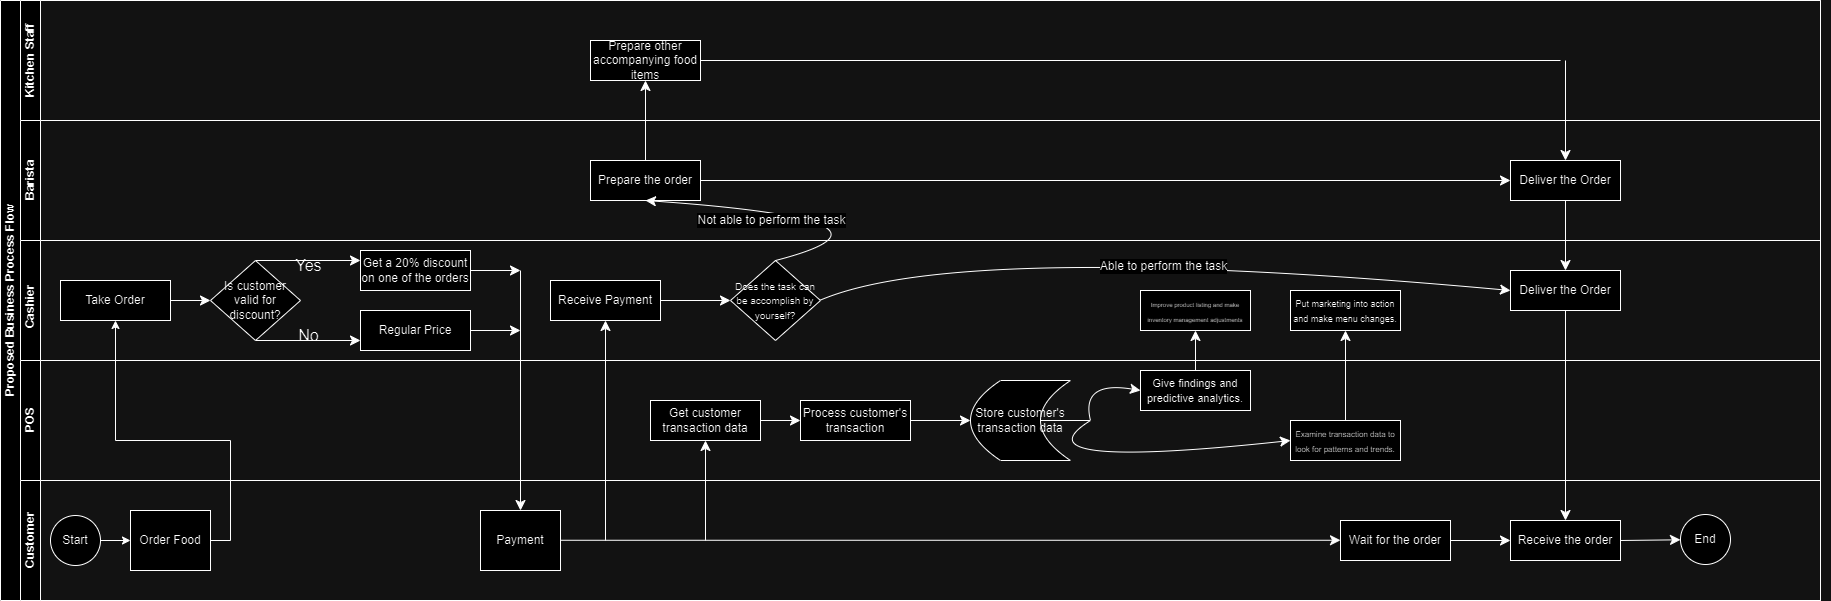

The diagram above was exported from draw.io. Its source (the exported page's mxGraphModel, read from the mxfile embedded in the PNG):
<mxGraphModel dx="1032" dy="551" grid="1" gridSize="10" guides="1" tooltips="1" connect="1" arrows="1" fold="1" page="1" pageScale="1" pageWidth="827" pageHeight="1169" math="0" shadow="0">
  <root>
    <mxCell id="0" />
    <mxCell id="1" parent="0" />
    <mxCell id="ZnDaNvSYuSpdSzAX2IMN-17" value="Proposed Business Process Flow" style="swimlane;html=1;childLayout=stackLayout;resizeParent=1;resizeParentMax=0;horizontal=0;startSize=20;horizontalStack=0;" parent="1" vertex="1">
      <mxGeometry x="80" y="70" width="1820" height="600" as="geometry" />
    </mxCell>
    <mxCell id="ZnDaNvSYuSpdSzAX2IMN-22" value="Kitchen Staff" style="swimlane;html=1;startSize=20;horizontal=0;" parent="ZnDaNvSYuSpdSzAX2IMN-17" vertex="1">
      <mxGeometry x="20" width="1800" height="120" as="geometry">
        <mxRectangle x="20" width="770" height="30" as="alternateBounds" />
      </mxGeometry>
    </mxCell>
    <mxCell id="ZnDaNvSYuSpdSzAX2IMN-167" value="&lt;font style=&quot;font-size: 12px;&quot;&gt;Prepare other accompanying food items&lt;/font&gt;" style="rounded=0;whiteSpace=wrap;html=1;" parent="ZnDaNvSYuSpdSzAX2IMN-22" vertex="1">
      <mxGeometry x="570" y="40" width="110" height="40" as="geometry" />
    </mxCell>
    <mxCell id="ZnDaNvSYuSpdSzAX2IMN-170" value="" style="endArrow=none;html=1;rounded=0;fontSize=12;startSize=8;endSize=8;curved=1;exitX=1;exitY=0.5;exitDx=0;exitDy=0;" parent="ZnDaNvSYuSpdSzAX2IMN-22" source="ZnDaNvSYuSpdSzAX2IMN-167" edge="1">
      <mxGeometry width="50" height="50" relative="1" as="geometry">
        <mxPoint x="800" y="80" as="sourcePoint" />
        <mxPoint x="1540" y="60" as="targetPoint" />
      </mxGeometry>
    </mxCell>
    <mxCell id="ZnDaNvSYuSpdSzAX2IMN-171" value="" style="endArrow=classic;html=1;rounded=0;fontSize=12;startSize=8;endSize=8;curved=1;entryX=0.5;entryY=0;entryDx=0;entryDy=0;" parent="ZnDaNvSYuSpdSzAX2IMN-22" target="ZnDaNvSYuSpdSzAX2IMN-164" edge="1">
      <mxGeometry width="50" height="50" relative="1" as="geometry">
        <mxPoint x="1545" y="60" as="sourcePoint" />
        <mxPoint x="1610" y="50" as="targetPoint" />
      </mxGeometry>
    </mxCell>
    <mxCell id="ZnDaNvSYuSpdSzAX2IMN-29" value="Barista" style="swimlane;html=1;startSize=20;horizontal=0;" parent="ZnDaNvSYuSpdSzAX2IMN-17" vertex="1">
      <mxGeometry x="20" y="120" width="1800" height="120" as="geometry" />
    </mxCell>
    <mxCell id="ZnDaNvSYuSpdSzAX2IMN-165" style="edgeStyle=none;curved=1;rounded=0;orthogonalLoop=1;jettySize=auto;html=1;exitX=1;exitY=0.5;exitDx=0;exitDy=0;entryX=0;entryY=0.5;entryDx=0;entryDy=0;fontSize=12;startSize=8;endSize=8;" parent="ZnDaNvSYuSpdSzAX2IMN-29" source="ZnDaNvSYuSpdSzAX2IMN-160" target="ZnDaNvSYuSpdSzAX2IMN-164" edge="1">
      <mxGeometry relative="1" as="geometry" />
    </mxCell>
    <mxCell id="ZnDaNvSYuSpdSzAX2IMN-160" value="Prepare the order" style="rounded=0;whiteSpace=wrap;html=1;" parent="ZnDaNvSYuSpdSzAX2IMN-29" vertex="1">
      <mxGeometry x="570" y="40" width="110" height="40" as="geometry" />
    </mxCell>
    <mxCell id="ZnDaNvSYuSpdSzAX2IMN-164" value="&lt;font style=&quot;font-size: 12px;&quot;&gt;Deliver the Order&lt;/font&gt;" style="rounded=0;whiteSpace=wrap;html=1;" parent="ZnDaNvSYuSpdSzAX2IMN-29" vertex="1">
      <mxGeometry x="1490" y="40" width="110" height="40" as="geometry" />
    </mxCell>
    <mxCell id="ZnDaNvSYuSpdSzAX2IMN-33" value="&lt;span style=&quot;white-space: pre;&quot;&gt;&#09;&lt;/span&gt;&lt;span style=&quot;white-space: pre;&quot;&gt;&#09;&lt;/span&gt;&lt;span style=&quot;white-space: pre;&quot;&gt;&#09;&lt;/span&gt;&lt;span style=&quot;white-space: pre;&quot;&gt;&#09;&lt;/span&gt;Cashier" style="swimlane;html=1;startSize=20;horizontal=0;" parent="ZnDaNvSYuSpdSzAX2IMN-17" vertex="1">
      <mxGeometry x="20" y="240" width="1800" height="240" as="geometry">
        <mxRectangle x="20" y="240" width="1460" height="30" as="alternateBounds" />
      </mxGeometry>
    </mxCell>
    <mxCell id="ZnDaNvSYuSpdSzAX2IMN-54" style="edgeStyle=none;curved=1;rounded=0;orthogonalLoop=1;jettySize=auto;html=1;exitX=0.5;exitY=0;exitDx=0;exitDy=0;entryX=0;entryY=0.25;entryDx=0;entryDy=0;fontSize=12;startSize=8;endSize=8;" parent="ZnDaNvSYuSpdSzAX2IMN-33" source="ZnDaNvSYuSpdSzAX2IMN-36" target="ZnDaNvSYuSpdSzAX2IMN-52" edge="1">
      <mxGeometry relative="1" as="geometry" />
    </mxCell>
    <mxCell id="ZnDaNvSYuSpdSzAX2IMN-55" style="edgeStyle=none;curved=1;rounded=0;orthogonalLoop=1;jettySize=auto;html=1;exitX=0.5;exitY=1;exitDx=0;exitDy=0;entryX=0;entryY=0.75;entryDx=0;entryDy=0;fontSize=12;startSize=8;endSize=8;" parent="ZnDaNvSYuSpdSzAX2IMN-33" source="ZnDaNvSYuSpdSzAX2IMN-36" target="ZnDaNvSYuSpdSzAX2IMN-53" edge="1">
      <mxGeometry relative="1" as="geometry" />
    </mxCell>
    <mxCell id="ZnDaNvSYuSpdSzAX2IMN-36" value="Is customer valid for discount?" style="rhombus;whiteSpace=wrap;html=1;fontFamily=Helvetica;fontSize=12;fontColor=#000000;align=center;" parent="ZnDaNvSYuSpdSzAX2IMN-33" vertex="1">
      <mxGeometry x="190" y="20" width="90" height="80" as="geometry" />
    </mxCell>
    <mxCell id="ZnDaNvSYuSpdSzAX2IMN-38" value="POS" style="swimlane;html=1;startSize=20;horizontal=0;" parent="ZnDaNvSYuSpdSzAX2IMN-33" vertex="1">
      <mxGeometry y="120" width="1800" height="120" as="geometry">
        <mxRectangle y="120" width="40" height="60" as="alternateBounds" />
      </mxGeometry>
    </mxCell>
    <mxCell id="ZnDaNvSYuSpdSzAX2IMN-67" value="Store customer's transaction data" style="shape=dataStorage;whiteSpace=wrap;html=1;fixedSize=1;size=30;" parent="ZnDaNvSYuSpdSzAX2IMN-38" vertex="1">
      <mxGeometry x="950" y="20" width="100" height="80" as="geometry" />
    </mxCell>
    <mxCell id="ZnDaNvSYuSpdSzAX2IMN-70" value="&lt;font style=&quot;font-size: 8px;&quot;&gt;Examine transaction data to look for patterns and trends.&lt;/font&gt;" style="rounded=0;whiteSpace=wrap;html=1;" parent="ZnDaNvSYuSpdSzAX2IMN-38" vertex="1">
      <mxGeometry x="1270" y="60" width="110" height="40" as="geometry" />
    </mxCell>
    <mxCell id="ZnDaNvSYuSpdSzAX2IMN-79" value="" style="endArrow=classic;html=1;rounded=0;fontSize=12;startSize=8;endSize=8;curved=1;entryX=0;entryY=0.5;entryDx=0;entryDy=0;" parent="ZnDaNvSYuSpdSzAX2IMN-38" target="ZnDaNvSYuSpdSzAX2IMN-70" edge="1">
      <mxGeometry width="50" height="50" relative="1" as="geometry">
        <mxPoint x="1070" y="60" as="sourcePoint" />
        <mxPoint x="1080" y="60" as="targetPoint" />
        <Array as="points">
          <mxPoint x="990" y="110" />
        </Array>
      </mxGeometry>
    </mxCell>
    <mxCell id="ZnDaNvSYuSpdSzAX2IMN-66" style="edgeStyle=none;curved=1;rounded=0;orthogonalLoop=1;jettySize=auto;html=1;exitX=1;exitY=0.5;exitDx=0;exitDy=0;entryX=0;entryY=0.5;entryDx=0;entryDy=0;fontSize=12;startSize=8;endSize=8;" parent="ZnDaNvSYuSpdSzAX2IMN-38" source="ZnDaNvSYuSpdSzAX2IMN-61" target="ZnDaNvSYuSpdSzAX2IMN-62" edge="1">
      <mxGeometry relative="1" as="geometry" />
    </mxCell>
    <mxCell id="ZnDaNvSYuSpdSzAX2IMN-61" value="Get customer transaction data" style="rounded=0;whiteSpace=wrap;html=1;" parent="ZnDaNvSYuSpdSzAX2IMN-38" vertex="1">
      <mxGeometry x="630" y="40" width="110" height="40" as="geometry" />
    </mxCell>
    <mxCell id="ZnDaNvSYuSpdSzAX2IMN-68" style="edgeStyle=none;curved=1;rounded=0;orthogonalLoop=1;jettySize=auto;html=1;exitX=1;exitY=0.5;exitDx=0;exitDy=0;entryX=0;entryY=0.5;entryDx=0;entryDy=0;fontSize=12;startSize=8;endSize=8;" parent="ZnDaNvSYuSpdSzAX2IMN-38" source="ZnDaNvSYuSpdSzAX2IMN-62" edge="1">
      <mxGeometry relative="1" as="geometry">
        <mxPoint x="950" y="60" as="targetPoint" />
      </mxGeometry>
    </mxCell>
    <mxCell id="ZnDaNvSYuSpdSzAX2IMN-62" value="Process customer's transaction" style="rounded=0;whiteSpace=wrap;html=1;" parent="ZnDaNvSYuSpdSzAX2IMN-38" vertex="1">
      <mxGeometry x="780" y="40" width="110" height="40" as="geometry" />
    </mxCell>
    <mxCell id="ZnDaNvSYuSpdSzAX2IMN-69" value="&lt;font style=&quot;font-size: 11px;&quot;&gt;Give findings and predictive analytics.&lt;/font&gt;" style="rounded=0;whiteSpace=wrap;html=1;" parent="ZnDaNvSYuSpdSzAX2IMN-38" vertex="1">
      <mxGeometry x="1120" y="10" width="110" height="40" as="geometry" />
    </mxCell>
    <mxCell id="ZnDaNvSYuSpdSzAX2IMN-71" value="" style="endArrow=none;html=1;rounded=0;fontSize=12;startSize=8;endSize=8;curved=1;exitX=0.7;exitY=0.5;exitDx=0;exitDy=0;exitPerimeter=0;" parent="ZnDaNvSYuSpdSzAX2IMN-38" edge="1">
      <mxGeometry width="50" height="50" relative="1" as="geometry">
        <mxPoint x="1020" y="60" as="sourcePoint" />
        <mxPoint x="1070" y="60" as="targetPoint" />
      </mxGeometry>
    </mxCell>
    <mxCell id="ZnDaNvSYuSpdSzAX2IMN-78" value="" style="endArrow=classic;html=1;rounded=0;fontSize=12;startSize=8;endSize=8;curved=1;entryX=0;entryY=0.5;entryDx=0;entryDy=0;" parent="ZnDaNvSYuSpdSzAX2IMN-38" target="ZnDaNvSYuSpdSzAX2IMN-69" edge="1">
      <mxGeometry width="50" height="50" relative="1" as="geometry">
        <mxPoint x="1070" y="60" as="sourcePoint" />
        <mxPoint x="1120" y="10" as="targetPoint" />
        <Array as="points">
          <mxPoint x="1060" y="20" />
        </Array>
      </mxGeometry>
    </mxCell>
    <mxCell id="ZnDaNvSYuSpdSzAX2IMN-125" value="&lt;font style=&quot;font-size: 6px;&quot;&gt;Improve product listing and make inventory management adjustments&lt;/font&gt;" style="rounded=0;whiteSpace=wrap;html=1;" parent="ZnDaNvSYuSpdSzAX2IMN-38" vertex="1">
      <mxGeometry x="1120" y="-70" width="110" height="40" as="geometry" />
    </mxCell>
    <mxCell id="ZnDaNvSYuSpdSzAX2IMN-126" value="&lt;font style=&quot;font-size: 9px;&quot;&gt;Put marketing into action and make menu changes.&lt;/font&gt;" style="rounded=0;whiteSpace=wrap;html=1;" parent="ZnDaNvSYuSpdSzAX2IMN-38" vertex="1">
      <mxGeometry x="1270" y="-70" width="110" height="40" as="geometry" />
    </mxCell>
    <mxCell id="ZnDaNvSYuSpdSzAX2IMN-127" style="edgeStyle=none;curved=1;rounded=0;orthogonalLoop=1;jettySize=auto;html=1;fontSize=12;startSize=8;endSize=8;" parent="ZnDaNvSYuSpdSzAX2IMN-38" source="ZnDaNvSYuSpdSzAX2IMN-69" target="ZnDaNvSYuSpdSzAX2IMN-125" edge="1">
      <mxGeometry relative="1" as="geometry" />
    </mxCell>
    <mxCell id="ZnDaNvSYuSpdSzAX2IMN-128" style="edgeStyle=none;curved=1;rounded=0;orthogonalLoop=1;jettySize=auto;html=1;entryX=0.5;entryY=1;entryDx=0;entryDy=0;fontSize=12;startSize=8;endSize=8;" parent="ZnDaNvSYuSpdSzAX2IMN-38" target="ZnDaNvSYuSpdSzAX2IMN-126" edge="1">
      <mxGeometry relative="1" as="geometry">
        <mxPoint x="1325" y="60" as="sourcePoint" />
      </mxGeometry>
    </mxCell>
    <mxCell id="ZnDaNvSYuSpdSzAX2IMN-51" style="edgeStyle=none;curved=1;rounded=0;orthogonalLoop=1;jettySize=auto;html=1;entryX=0;entryY=0.5;entryDx=0;entryDy=0;fontSize=12;startSize=8;endSize=8;" parent="ZnDaNvSYuSpdSzAX2IMN-33" source="ZnDaNvSYuSpdSzAX2IMN-48" target="ZnDaNvSYuSpdSzAX2IMN-36" edge="1">
      <mxGeometry relative="1" as="geometry" />
    </mxCell>
    <mxCell id="ZnDaNvSYuSpdSzAX2IMN-48" value="Take Order" style="rounded=0;whiteSpace=wrap;html=1;" parent="ZnDaNvSYuSpdSzAX2IMN-33" vertex="1">
      <mxGeometry x="40" y="40" width="110" height="40" as="geometry" />
    </mxCell>
    <mxCell id="ZnDaNvSYuSpdSzAX2IMN-59" style="edgeStyle=none;curved=1;rounded=0;orthogonalLoop=1;jettySize=auto;html=1;fontSize=12;startSize=8;endSize=8;" parent="ZnDaNvSYuSpdSzAX2IMN-33" source="ZnDaNvSYuSpdSzAX2IMN-52" edge="1">
      <mxGeometry relative="1" as="geometry">
        <mxPoint x="500" y="30" as="targetPoint" />
      </mxGeometry>
    </mxCell>
    <mxCell id="ZnDaNvSYuSpdSzAX2IMN-52" value="Get a 20% discount on one of the orders" style="rounded=0;whiteSpace=wrap;html=1;" parent="ZnDaNvSYuSpdSzAX2IMN-33" vertex="1">
      <mxGeometry x="340" y="10" width="110" height="40" as="geometry" />
    </mxCell>
    <mxCell id="ZnDaNvSYuSpdSzAX2IMN-60" style="edgeStyle=none;curved=1;rounded=0;orthogonalLoop=1;jettySize=auto;html=1;fontSize=12;startSize=8;endSize=8;" parent="ZnDaNvSYuSpdSzAX2IMN-33" source="ZnDaNvSYuSpdSzAX2IMN-53" edge="1">
      <mxGeometry relative="1" as="geometry">
        <mxPoint x="500" y="90" as="targetPoint" />
      </mxGeometry>
    </mxCell>
    <mxCell id="ZnDaNvSYuSpdSzAX2IMN-53" value="Regular Price" style="rounded=0;whiteSpace=wrap;html=1;" parent="ZnDaNvSYuSpdSzAX2IMN-33" vertex="1">
      <mxGeometry x="340" y="70" width="110" height="40" as="geometry" />
    </mxCell>
    <mxCell id="ZnDaNvSYuSpdSzAX2IMN-56" value="Yes" style="text;html=1;align=center;verticalAlign=middle;resizable=0;points=[];autosize=1;strokeColor=none;fillColor=none;fontSize=16;" parent="ZnDaNvSYuSpdSzAX2IMN-33" vertex="1">
      <mxGeometry x="263" y="10" width="50" height="30" as="geometry" />
    </mxCell>
    <mxCell id="ZnDaNvSYuSpdSzAX2IMN-57" value="No" style="text;html=1;align=center;verticalAlign=middle;resizable=0;points=[];autosize=1;strokeColor=none;fillColor=none;fontSize=16;" parent="ZnDaNvSYuSpdSzAX2IMN-33" vertex="1">
      <mxGeometry x="268" y="80" width="40" height="30" as="geometry" />
    </mxCell>
    <mxCell id="ZnDaNvSYuSpdSzAX2IMN-58" value="" style="endArrow=classic;html=1;rounded=0;fontSize=12;startSize=8;endSize=8;curved=1;entryX=0.5;entryY=0;entryDx=0;entryDy=0;" parent="ZnDaNvSYuSpdSzAX2IMN-33" target="ZnDaNvSYuSpdSzAX2IMN-44" edge="1">
      <mxGeometry width="50" height="50" relative="1" as="geometry">
        <mxPoint x="500" y="30" as="sourcePoint" />
        <mxPoint x="500" y="270" as="targetPoint" />
      </mxGeometry>
    </mxCell>
    <mxCell id="ZnDaNvSYuSpdSzAX2IMN-132" style="edgeStyle=none;curved=1;rounded=0;orthogonalLoop=1;jettySize=auto;html=1;entryX=0;entryY=0.5;entryDx=0;entryDy=0;fontSize=12;startSize=8;endSize=8;" parent="ZnDaNvSYuSpdSzAX2IMN-33" source="ZnDaNvSYuSpdSzAX2IMN-130" target="ZnDaNvSYuSpdSzAX2IMN-131" edge="1">
      <mxGeometry relative="1" as="geometry" />
    </mxCell>
    <mxCell id="ZnDaNvSYuSpdSzAX2IMN-130" value="Receive Payment" style="rounded=0;whiteSpace=wrap;html=1;" parent="ZnDaNvSYuSpdSzAX2IMN-33" vertex="1">
      <mxGeometry x="530" y="40" width="110" height="40" as="geometry" />
    </mxCell>
    <mxCell id="ZnDaNvSYuSpdSzAX2IMN-131" value="&lt;font style=&quot;font-size: 10px;&quot;&gt;Does the task can be accomplish by yourself?&lt;/font&gt;" style="rhombus;whiteSpace=wrap;html=1;fontFamily=Helvetica;fontSize=12;fontColor=#000000;align=center;" parent="ZnDaNvSYuSpdSzAX2IMN-33" vertex="1">
      <mxGeometry x="710" y="20" width="90" height="80" as="geometry" />
    </mxCell>
    <mxCell id="ZnDaNvSYuSpdSzAX2IMN-138" value="" style="endArrow=classic;html=1;rounded=0;fontSize=12;startSize=8;endSize=8;curved=1;entryX=0;entryY=0.5;entryDx=0;entryDy=0;" parent="ZnDaNvSYuSpdSzAX2IMN-33" target="ZnDaNvSYuSpdSzAX2IMN-156" edge="1">
      <mxGeometry relative="1" as="geometry">
        <mxPoint x="800" y="59.55000000000001" as="sourcePoint" />
        <mxPoint x="1486.578947368421" y="50" as="targetPoint" />
        <Array as="points">
          <mxPoint x="940" />
        </Array>
      </mxGeometry>
    </mxCell>
    <mxCell id="ZnDaNvSYuSpdSzAX2IMN-139" value="Able to perform the task" style="edgeLabel;resizable=0;html=1;fontSize=12;;align=center;verticalAlign=middle;" parent="ZnDaNvSYuSpdSzAX2IMN-138" connectable="0" vertex="1">
      <mxGeometry relative="1" as="geometry">
        <mxPoint x="3" y="7" as="offset" />
      </mxGeometry>
    </mxCell>
    <mxCell id="ZnDaNvSYuSpdSzAX2IMN-156" value="&lt;font style=&quot;font-size: 12px;&quot;&gt;Deliver the Order&lt;/font&gt;" style="rounded=0;whiteSpace=wrap;html=1;" parent="ZnDaNvSYuSpdSzAX2IMN-33" vertex="1">
      <mxGeometry x="1490" y="30" width="110" height="40" as="geometry" />
    </mxCell>
    <mxCell id="ZnDaNvSYuSpdSzAX2IMN-42" value="Customer" style="swimlane;html=1;startSize=20;horizontal=0;" parent="ZnDaNvSYuSpdSzAX2IMN-17" vertex="1">
      <mxGeometry x="20" y="480" width="1800" height="120" as="geometry">
        <mxRectangle x="20" y="480" width="1460" height="30" as="alternateBounds" />
      </mxGeometry>
    </mxCell>
    <mxCell id="ZnDaNvSYuSpdSzAX2IMN-63" style="edgeStyle=none;curved=1;rounded=0;orthogonalLoop=1;jettySize=auto;html=1;exitX=1;exitY=0.5;exitDx=0;exitDy=0;fontSize=12;startSize=8;endSize=8;" parent="ZnDaNvSYuSpdSzAX2IMN-42" edge="1">
      <mxGeometry relative="1" as="geometry">
        <mxPoint x="1320" y="59.77" as="targetPoint" />
        <mxPoint x="540" y="59.77" as="sourcePoint" />
      </mxGeometry>
    </mxCell>
    <mxCell id="ZnDaNvSYuSpdSzAX2IMN-44" value="Payment" style="rounded=0;whiteSpace=wrap;html=1;fontFamily=Helvetica;fontSize=12;fontColor=#000000;align=center;" parent="ZnDaNvSYuSpdSzAX2IMN-42" vertex="1">
      <mxGeometry x="460" y="30" width="80" height="60" as="geometry" />
    </mxCell>
    <mxCell id="ZnDaNvSYuSpdSzAX2IMN-24" value="Start" style="ellipse;whiteSpace=wrap;html=1;" parent="ZnDaNvSYuSpdSzAX2IMN-42" vertex="1">
      <mxGeometry x="30" y="35" width="50" height="50" as="geometry" />
    </mxCell>
    <mxCell id="ZnDaNvSYuSpdSzAX2IMN-35" value="Order Food" style="rounded=0;whiteSpace=wrap;html=1;fontFamily=Helvetica;fontSize=12;fontColor=#000000;align=center;" parent="ZnDaNvSYuSpdSzAX2IMN-42" vertex="1">
      <mxGeometry x="110" y="30" width="80" height="60" as="geometry" />
    </mxCell>
    <mxCell id="ZnDaNvSYuSpdSzAX2IMN-23" value="" style="edgeStyle=orthogonalEdgeStyle;rounded=0;orthogonalLoop=1;jettySize=auto;html=1;entryX=0;entryY=0.5;entryDx=0;entryDy=0;" parent="ZnDaNvSYuSpdSzAX2IMN-42" source="ZnDaNvSYuSpdSzAX2IMN-24" target="ZnDaNvSYuSpdSzAX2IMN-35" edge="1">
      <mxGeometry relative="1" as="geometry" />
    </mxCell>
    <mxCell id="ZnDaNvSYuSpdSzAX2IMN-129" value="" style="endArrow=classic;html=1;rounded=0;fontSize=12;startSize=8;endSize=8;curved=1;" parent="ZnDaNvSYuSpdSzAX2IMN-42" target="ZnDaNvSYuSpdSzAX2IMN-130" edge="1">
      <mxGeometry width="50" height="50" relative="1" as="geometry">
        <mxPoint x="585" y="60" as="sourcePoint" />
        <mxPoint x="580" y="-150" as="targetPoint" />
      </mxGeometry>
    </mxCell>
    <mxCell id="ZnDaNvSYuSpdSzAX2IMN-159" style="edgeStyle=none;curved=1;rounded=0;orthogonalLoop=1;jettySize=auto;html=1;exitX=1;exitY=0.5;exitDx=0;exitDy=0;entryX=0;entryY=0.5;entryDx=0;entryDy=0;fontSize=12;startSize=8;endSize=8;" parent="ZnDaNvSYuSpdSzAX2IMN-42" source="ZnDaNvSYuSpdSzAX2IMN-157" target="ZnDaNvSYuSpdSzAX2IMN-158" edge="1">
      <mxGeometry relative="1" as="geometry" />
    </mxCell>
    <mxCell id="ZnDaNvSYuSpdSzAX2IMN-157" value="&lt;font style=&quot;font-size: 12px;&quot;&gt;Wait for the order&lt;/font&gt;" style="rounded=0;whiteSpace=wrap;html=1;" parent="ZnDaNvSYuSpdSzAX2IMN-42" vertex="1">
      <mxGeometry x="1320" y="40" width="110" height="40" as="geometry" />
    </mxCell>
    <mxCell id="ZnDaNvSYuSpdSzAX2IMN-173" style="edgeStyle=none;curved=1;rounded=0;orthogonalLoop=1;jettySize=auto;html=1;exitX=1;exitY=0.5;exitDx=0;exitDy=0;fontSize=12;startSize=8;endSize=8;" parent="ZnDaNvSYuSpdSzAX2IMN-42" source="ZnDaNvSYuSpdSzAX2IMN-158" target="ZnDaNvSYuSpdSzAX2IMN-172" edge="1">
      <mxGeometry relative="1" as="geometry" />
    </mxCell>
    <mxCell id="ZnDaNvSYuSpdSzAX2IMN-158" value="&lt;font style=&quot;font-size: 12px;&quot;&gt;Receive the order&lt;/font&gt;" style="rounded=0;whiteSpace=wrap;html=1;" parent="ZnDaNvSYuSpdSzAX2IMN-42" vertex="1">
      <mxGeometry x="1490" y="40" width="110" height="40" as="geometry" />
    </mxCell>
    <mxCell id="ZnDaNvSYuSpdSzAX2IMN-172" value="End" style="ellipse;whiteSpace=wrap;html=1;" parent="ZnDaNvSYuSpdSzAX2IMN-42" vertex="1">
      <mxGeometry x="1660" y="34" width="50" height="50" as="geometry" />
    </mxCell>
    <mxCell id="ZnDaNvSYuSpdSzAX2IMN-37" style="edgeStyle=none;curved=1;rounded=0;orthogonalLoop=1;jettySize=auto;html=1;entryX=1;entryY=0.5;entryDx=0;entryDy=0;fontSize=12;startSize=8;endSize=8;" parent="ZnDaNvSYuSpdSzAX2IMN-17" source="ZnDaNvSYuSpdSzAX2IMN-29" target="ZnDaNvSYuSpdSzAX2IMN-29" edge="1">
      <mxGeometry relative="1" as="geometry" />
    </mxCell>
    <mxCell id="ZnDaNvSYuSpdSzAX2IMN-34" value="" style="edgeStyle=orthogonalEdgeStyle;rounded=0;orthogonalLoop=1;jettySize=auto;html=1;endArrow=classic;endFill=1;exitX=1;exitY=0.5;exitDx=0;exitDy=0;entryX=0.5;entryY=1;entryDx=0;entryDy=0;" parent="ZnDaNvSYuSpdSzAX2IMN-17" source="ZnDaNvSYuSpdSzAX2IMN-35" target="ZnDaNvSYuSpdSzAX2IMN-48" edge="1">
      <mxGeometry relative="1" as="geometry">
        <mxPoint x="250" y="420" as="sourcePoint" />
        <mxPoint x="160" y="210" as="targetPoint" />
        <Array as="points">
          <mxPoint x="230" y="540" />
          <mxPoint x="230" y="440" />
          <mxPoint x="115" y="440" />
        </Array>
      </mxGeometry>
    </mxCell>
    <mxCell id="ZnDaNvSYuSpdSzAX2IMN-162" value="" style="endArrow=classic;html=1;rounded=0;fontSize=12;startSize=8;endSize=8;curved=1;exitX=0.5;exitY=0;exitDx=0;exitDy=0;entryX=0.5;entryY=1;entryDx=0;entryDy=0;" parent="ZnDaNvSYuSpdSzAX2IMN-17" source="ZnDaNvSYuSpdSzAX2IMN-131" target="ZnDaNvSYuSpdSzAX2IMN-160" edge="1">
      <mxGeometry relative="1" as="geometry">
        <mxPoint x="780" y="210" as="sourcePoint" />
        <mxPoint x="880" y="210" as="targetPoint" />
        <Array as="points">
          <mxPoint x="930" y="220" />
        </Array>
      </mxGeometry>
    </mxCell>
    <mxCell id="ZnDaNvSYuSpdSzAX2IMN-163" value="Not able to perform the task" style="edgeLabel;resizable=0;html=1;fontSize=12;;align=center;verticalAlign=middle;rotation=0;" parent="ZnDaNvSYuSpdSzAX2IMN-162" connectable="0" vertex="1">
      <mxGeometry relative="1" as="geometry">
        <mxPoint x="-97" y="4" as="offset" />
      </mxGeometry>
    </mxCell>
    <mxCell id="ZnDaNvSYuSpdSzAX2IMN-166" style="edgeStyle=none;curved=1;rounded=0;orthogonalLoop=1;jettySize=auto;html=1;exitX=0.5;exitY=1;exitDx=0;exitDy=0;entryX=0.5;entryY=0;entryDx=0;entryDy=0;fontSize=12;startSize=8;endSize=8;" parent="ZnDaNvSYuSpdSzAX2IMN-17" source="ZnDaNvSYuSpdSzAX2IMN-164" target="ZnDaNvSYuSpdSzAX2IMN-156" edge="1">
      <mxGeometry relative="1" as="geometry" />
    </mxCell>
    <mxCell id="ZnDaNvSYuSpdSzAX2IMN-168" style="edgeStyle=none;curved=1;rounded=0;orthogonalLoop=1;jettySize=auto;html=1;exitX=0.5;exitY=0;exitDx=0;exitDy=0;entryX=0.5;entryY=1;entryDx=0;entryDy=0;fontSize=12;startSize=8;endSize=8;" parent="ZnDaNvSYuSpdSzAX2IMN-17" source="ZnDaNvSYuSpdSzAX2IMN-160" target="ZnDaNvSYuSpdSzAX2IMN-167" edge="1">
      <mxGeometry relative="1" as="geometry" />
    </mxCell>
    <mxCell id="dsO36sOrx9rwiqxoWQDB-1" style="edgeStyle=none;curved=1;rounded=0;orthogonalLoop=1;jettySize=auto;html=1;exitX=0.5;exitY=1;exitDx=0;exitDy=0;entryX=0.5;entryY=0;entryDx=0;entryDy=0;fontSize=12;startSize=8;endSize=8;" edge="1" parent="ZnDaNvSYuSpdSzAX2IMN-17" source="ZnDaNvSYuSpdSzAX2IMN-156" target="ZnDaNvSYuSpdSzAX2IMN-158">
      <mxGeometry relative="1" as="geometry" />
    </mxCell>
    <mxCell id="ZnDaNvSYuSpdSzAX2IMN-64" value="" style="endArrow=classic;html=1;rounded=0;fontSize=12;startSize=8;endSize=8;curved=1;entryX=0.5;entryY=1;entryDx=0;entryDy=0;" parent="1" target="ZnDaNvSYuSpdSzAX2IMN-61" edge="1">
      <mxGeometry width="50" height="50" relative="1" as="geometry">
        <mxPoint x="785" y="610" as="sourcePoint" />
        <mxPoint x="820" y="450" as="targetPoint" />
      </mxGeometry>
    </mxCell>
  </root>
</mxGraphModel>